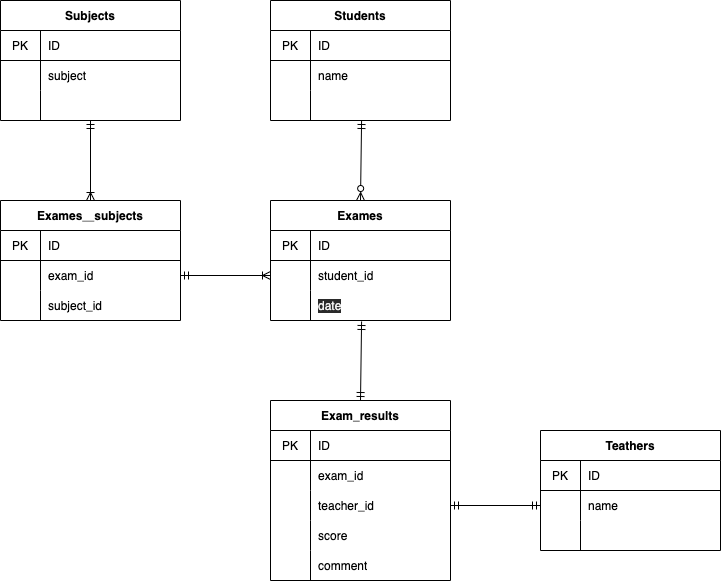

The diagram above was exported from draw.io. Its source (the exported page's mxGraphModel, read from the mxfile embedded in the PNG):
<mxGraphModel dx="727" dy="680" grid="1" gridSize="10" guides="1" tooltips="1" connect="1" arrows="0" fold="1" page="1" pageScale="1" pageWidth="827" pageHeight="1169" math="0" shadow="1">
  <root>
    <mxCell id="0" />
    <mxCell id="1" parent="0" />
    <mxCell id="172" value="Students" style="shape=table;startSize=30;container=1;collapsible=0;childLayout=tableLayout;fixedRows=1;rowLines=0;fontStyle=1;align=center;pointerEvents=1;" parent="1" vertex="1">
      <mxGeometry x="290" y="80" width="180" height="120" as="geometry" />
    </mxCell>
    <mxCell id="173" value="" style="shape=partialRectangle;html=1;whiteSpace=wrap;collapsible=0;dropTarget=0;pointerEvents=1;fillColor=none;top=0;left=0;bottom=1;right=0;points=[[0,0.5],[1,0.5]];portConstraint=eastwest;" parent="172" vertex="1">
      <mxGeometry y="30" width="180" height="30" as="geometry" />
    </mxCell>
    <mxCell id="174" value="PK" style="shape=partialRectangle;html=1;whiteSpace=wrap;connectable=0;fillColor=none;top=0;left=0;bottom=0;right=0;overflow=hidden;pointerEvents=1;" parent="173" vertex="1">
      <mxGeometry width="40" height="30" as="geometry">
        <mxRectangle width="40" height="30" as="alternateBounds" />
      </mxGeometry>
    </mxCell>
    <mxCell id="175" value="ID" style="shape=partialRectangle;html=1;whiteSpace=wrap;connectable=0;fillColor=none;top=0;left=0;bottom=0;right=0;align=left;spacingLeft=6;overflow=hidden;pointerEvents=1;" parent="173" vertex="1">
      <mxGeometry x="40" width="140" height="30" as="geometry">
        <mxRectangle width="140" height="30" as="alternateBounds" />
      </mxGeometry>
    </mxCell>
    <mxCell id="176" value="" style="shape=partialRectangle;html=1;whiteSpace=wrap;collapsible=0;dropTarget=0;pointerEvents=1;fillColor=none;top=0;left=0;bottom=0;right=0;points=[[0,0.5],[1,0.5]];portConstraint=eastwest;" parent="172" vertex="1">
      <mxGeometry y="60" width="180" height="30" as="geometry" />
    </mxCell>
    <mxCell id="177" value="" style="shape=partialRectangle;html=1;whiteSpace=wrap;connectable=0;fillColor=none;top=0;left=0;bottom=0;right=0;overflow=hidden;pointerEvents=1;" parent="176" vertex="1">
      <mxGeometry width="40" height="30" as="geometry">
        <mxRectangle width="40" height="30" as="alternateBounds" />
      </mxGeometry>
    </mxCell>
    <mxCell id="178" value="name" style="shape=partialRectangle;html=1;whiteSpace=wrap;connectable=0;fillColor=none;top=0;left=0;bottom=0;right=0;align=left;spacingLeft=6;overflow=hidden;pointerEvents=1;" parent="176" vertex="1">
      <mxGeometry x="40" width="140" height="30" as="geometry">
        <mxRectangle width="140" height="30" as="alternateBounds" />
      </mxGeometry>
    </mxCell>
    <mxCell id="179" value="" style="shape=partialRectangle;html=1;whiteSpace=wrap;collapsible=0;dropTarget=0;pointerEvents=1;fillColor=none;top=0;left=0;bottom=0;right=0;points=[[0,0.5],[1,0.5]];portConstraint=eastwest;" parent="172" vertex="1">
      <mxGeometry y="90" width="180" height="30" as="geometry" />
    </mxCell>
    <mxCell id="180" value="" style="shape=partialRectangle;html=1;whiteSpace=wrap;connectable=0;fillColor=none;top=0;left=0;bottom=0;right=0;overflow=hidden;pointerEvents=1;" parent="179" vertex="1">
      <mxGeometry width="40" height="30" as="geometry">
        <mxRectangle width="40" height="30" as="alternateBounds" />
      </mxGeometry>
    </mxCell>
    <mxCell id="181" value="" style="shape=partialRectangle;html=1;whiteSpace=wrap;connectable=0;fillColor=none;top=0;left=0;bottom=0;right=0;align=left;spacingLeft=6;overflow=hidden;pointerEvents=1;" parent="179" vertex="1">
      <mxGeometry x="40" width="140" height="30" as="geometry">
        <mxRectangle width="140" height="30" as="alternateBounds" />
      </mxGeometry>
    </mxCell>
    <mxCell id="192" value="Teathers" style="shape=table;startSize=30;container=1;collapsible=0;childLayout=tableLayout;fixedRows=1;rowLines=0;fontStyle=1;align=center;pointerEvents=1;" parent="1" vertex="1">
      <mxGeometry x="560" y="510" width="180" height="120" as="geometry" />
    </mxCell>
    <mxCell id="193" value="" style="shape=partialRectangle;html=1;whiteSpace=wrap;collapsible=0;dropTarget=0;pointerEvents=1;fillColor=none;top=0;left=0;bottom=1;right=0;points=[[0,0.5],[1,0.5]];portConstraint=eastwest;" parent="192" vertex="1">
      <mxGeometry y="30" width="180" height="30" as="geometry" />
    </mxCell>
    <mxCell id="194" value="PK" style="shape=partialRectangle;html=1;whiteSpace=wrap;connectable=0;fillColor=none;top=0;left=0;bottom=0;right=0;overflow=hidden;pointerEvents=1;" parent="193" vertex="1">
      <mxGeometry width="40" height="30" as="geometry">
        <mxRectangle width="40" height="30" as="alternateBounds" />
      </mxGeometry>
    </mxCell>
    <mxCell id="195" value="ID" style="shape=partialRectangle;html=1;whiteSpace=wrap;connectable=0;fillColor=none;top=0;left=0;bottom=0;right=0;align=left;spacingLeft=6;overflow=hidden;pointerEvents=1;" parent="193" vertex="1">
      <mxGeometry x="40" width="140" height="30" as="geometry">
        <mxRectangle width="140" height="30" as="alternateBounds" />
      </mxGeometry>
    </mxCell>
    <mxCell id="196" value="" style="shape=partialRectangle;html=1;whiteSpace=wrap;collapsible=0;dropTarget=0;pointerEvents=1;fillColor=none;top=0;left=0;bottom=0;right=0;points=[[0,0.5],[1,0.5]];portConstraint=eastwest;" parent="192" vertex="1">
      <mxGeometry y="60" width="180" height="30" as="geometry" />
    </mxCell>
    <mxCell id="197" value="" style="shape=partialRectangle;html=1;whiteSpace=wrap;connectable=0;fillColor=none;top=0;left=0;bottom=0;right=0;overflow=hidden;pointerEvents=1;" parent="196" vertex="1">
      <mxGeometry width="40" height="30" as="geometry">
        <mxRectangle width="40" height="30" as="alternateBounds" />
      </mxGeometry>
    </mxCell>
    <mxCell id="198" value="name" style="shape=partialRectangle;html=1;whiteSpace=wrap;connectable=0;fillColor=none;top=0;left=0;bottom=0;right=0;align=left;spacingLeft=6;overflow=hidden;pointerEvents=1;" parent="196" vertex="1">
      <mxGeometry x="40" width="140" height="30" as="geometry">
        <mxRectangle width="140" height="30" as="alternateBounds" />
      </mxGeometry>
    </mxCell>
    <mxCell id="199" value="" style="shape=partialRectangle;html=1;whiteSpace=wrap;collapsible=0;dropTarget=0;pointerEvents=1;fillColor=none;top=0;left=0;bottom=0;right=0;points=[[0,0.5],[1,0.5]];portConstraint=eastwest;" parent="192" vertex="1">
      <mxGeometry y="90" width="180" height="30" as="geometry" />
    </mxCell>
    <mxCell id="200" value="" style="shape=partialRectangle;html=1;whiteSpace=wrap;connectable=0;fillColor=none;top=0;left=0;bottom=0;right=0;overflow=hidden;pointerEvents=1;" parent="199" vertex="1">
      <mxGeometry width="40" height="30" as="geometry">
        <mxRectangle width="40" height="30" as="alternateBounds" />
      </mxGeometry>
    </mxCell>
    <mxCell id="201" value="" style="shape=partialRectangle;html=1;whiteSpace=wrap;connectable=0;fillColor=none;top=0;left=0;bottom=0;right=0;align=left;spacingLeft=6;overflow=hidden;pointerEvents=1;" parent="199" vertex="1">
      <mxGeometry x="40" width="140" height="30" as="geometry">
        <mxRectangle width="140" height="30" as="alternateBounds" />
      </mxGeometry>
    </mxCell>
    <mxCell id="202" value="Exames" style="shape=table;startSize=30;container=1;collapsible=0;childLayout=tableLayout;fixedRows=1;rowLines=0;fontStyle=1;align=center;pointerEvents=1;" parent="1" vertex="1">
      <mxGeometry x="290" y="280" width="180" height="120" as="geometry" />
    </mxCell>
    <mxCell id="203" value="" style="shape=partialRectangle;html=1;whiteSpace=wrap;collapsible=0;dropTarget=0;pointerEvents=1;fillColor=none;top=0;left=0;bottom=1;right=0;points=[[0,0.5],[1,0.5]];portConstraint=eastwest;" parent="202" vertex="1">
      <mxGeometry y="30" width="180" height="30" as="geometry" />
    </mxCell>
    <mxCell id="204" value="PK" style="shape=partialRectangle;html=1;whiteSpace=wrap;connectable=0;fillColor=none;top=0;left=0;bottom=0;right=0;overflow=hidden;pointerEvents=1;" parent="203" vertex="1">
      <mxGeometry width="40" height="30" as="geometry">
        <mxRectangle width="40" height="30" as="alternateBounds" />
      </mxGeometry>
    </mxCell>
    <mxCell id="205" value="ID" style="shape=partialRectangle;html=1;whiteSpace=wrap;connectable=0;fillColor=none;top=0;left=0;bottom=0;right=0;align=left;spacingLeft=6;overflow=hidden;pointerEvents=1;" parent="203" vertex="1">
      <mxGeometry x="40" width="140" height="30" as="geometry">
        <mxRectangle width="140" height="30" as="alternateBounds" />
      </mxGeometry>
    </mxCell>
    <mxCell id="206" value="" style="shape=partialRectangle;html=1;whiteSpace=wrap;collapsible=0;dropTarget=0;pointerEvents=1;fillColor=none;top=0;left=0;bottom=0;right=0;points=[[0,0.5],[1,0.5]];portConstraint=eastwest;" parent="202" vertex="1">
      <mxGeometry y="60" width="180" height="30" as="geometry" />
    </mxCell>
    <mxCell id="207" value="" style="shape=partialRectangle;html=1;whiteSpace=wrap;connectable=0;fillColor=none;top=0;left=0;bottom=0;right=0;overflow=hidden;pointerEvents=1;" parent="206" vertex="1">
      <mxGeometry width="40" height="30" as="geometry">
        <mxRectangle width="40" height="30" as="alternateBounds" />
      </mxGeometry>
    </mxCell>
    <mxCell id="208" value="&lt;span&gt;student_id&lt;/span&gt;" style="shape=partialRectangle;html=1;whiteSpace=wrap;connectable=0;fillColor=none;top=0;left=0;bottom=0;right=0;align=left;spacingLeft=6;overflow=hidden;pointerEvents=1;" parent="206" vertex="1">
      <mxGeometry x="40" width="140" height="30" as="geometry">
        <mxRectangle width="140" height="30" as="alternateBounds" />
      </mxGeometry>
    </mxCell>
    <mxCell id="209" value="" style="shape=partialRectangle;html=1;whiteSpace=wrap;collapsible=0;dropTarget=0;pointerEvents=1;fillColor=none;top=0;left=0;bottom=0;right=0;points=[[0,0.5],[1,0.5]];portConstraint=eastwest;" parent="202" vertex="1">
      <mxGeometry y="90" width="180" height="30" as="geometry" />
    </mxCell>
    <mxCell id="210" value="" style="shape=partialRectangle;html=1;whiteSpace=wrap;connectable=0;fillColor=none;top=0;left=0;bottom=0;right=0;overflow=hidden;pointerEvents=1;" parent="209" vertex="1">
      <mxGeometry width="40" height="30" as="geometry">
        <mxRectangle width="40" height="30" as="alternateBounds" />
      </mxGeometry>
    </mxCell>
    <mxCell id="211" value="&lt;meta charset=&quot;utf-8&quot;&gt;&lt;span style=&quot;color: rgb(240, 240, 240); font-family: helvetica; font-size: 12px; font-style: normal; font-weight: 400; letter-spacing: normal; text-align: left; text-indent: 0px; text-transform: none; word-spacing: 0px; background-color: rgb(42, 42, 42); display: inline; float: none;&quot;&gt;date&lt;/span&gt;" style="shape=partialRectangle;html=1;whiteSpace=wrap;connectable=0;fillColor=none;top=0;left=0;bottom=0;right=0;align=left;spacingLeft=6;overflow=hidden;pointerEvents=1;" parent="209" vertex="1">
      <mxGeometry x="40" width="140" height="30" as="geometry">
        <mxRectangle width="140" height="30" as="alternateBounds" />
      </mxGeometry>
    </mxCell>
    <mxCell id="222" value="Exam_results" style="shape=table;startSize=30;container=1;collapsible=0;childLayout=tableLayout;fixedRows=1;rowLines=0;fontStyle=1;align=center;pointerEvents=1;" parent="1" vertex="1">
      <mxGeometry x="290" y="480" width="180" height="180" as="geometry" />
    </mxCell>
    <mxCell id="223" value="" style="shape=partialRectangle;html=1;whiteSpace=wrap;collapsible=0;dropTarget=0;pointerEvents=1;fillColor=none;top=0;left=0;bottom=1;right=0;points=[[0,0.5],[1,0.5]];portConstraint=eastwest;" parent="222" vertex="1">
      <mxGeometry y="30" width="180" height="30" as="geometry" />
    </mxCell>
    <mxCell id="224" value="PK" style="shape=partialRectangle;html=1;whiteSpace=wrap;connectable=0;fillColor=none;top=0;left=0;bottom=0;right=0;overflow=hidden;pointerEvents=1;" parent="223" vertex="1">
      <mxGeometry width="40" height="30" as="geometry">
        <mxRectangle width="40" height="30" as="alternateBounds" />
      </mxGeometry>
    </mxCell>
    <mxCell id="225" value="ID" style="shape=partialRectangle;html=1;whiteSpace=wrap;connectable=0;fillColor=none;top=0;left=0;bottom=0;right=0;align=left;spacingLeft=6;overflow=hidden;pointerEvents=1;" parent="223" vertex="1">
      <mxGeometry x="40" width="140" height="30" as="geometry">
        <mxRectangle width="140" height="30" as="alternateBounds" />
      </mxGeometry>
    </mxCell>
    <mxCell id="226" value="" style="shape=partialRectangle;html=1;whiteSpace=wrap;collapsible=0;dropTarget=0;pointerEvents=1;fillColor=none;top=0;left=0;bottom=0;right=0;points=[[0,0.5],[1,0.5]];portConstraint=eastwest;" parent="222" vertex="1">
      <mxGeometry y="60" width="180" height="30" as="geometry" />
    </mxCell>
    <mxCell id="227" value="" style="shape=partialRectangle;html=1;whiteSpace=wrap;connectable=0;fillColor=none;top=0;left=0;bottom=0;right=0;overflow=hidden;pointerEvents=1;" parent="226" vertex="1">
      <mxGeometry width="40" height="30" as="geometry">
        <mxRectangle width="40" height="30" as="alternateBounds" />
      </mxGeometry>
    </mxCell>
    <mxCell id="228" value="exam_id" style="shape=partialRectangle;html=1;whiteSpace=wrap;connectable=0;fillColor=none;top=0;left=0;bottom=0;right=0;align=left;spacingLeft=6;overflow=hidden;pointerEvents=1;" parent="226" vertex="1">
      <mxGeometry x="40" width="140" height="30" as="geometry">
        <mxRectangle width="140" height="30" as="alternateBounds" />
      </mxGeometry>
    </mxCell>
    <mxCell id="229" value="" style="shape=partialRectangle;html=1;whiteSpace=wrap;collapsible=0;dropTarget=0;pointerEvents=1;fillColor=none;top=0;left=0;bottom=0;right=0;points=[[0,0.5],[1,0.5]];portConstraint=eastwest;" parent="222" vertex="1">
      <mxGeometry y="90" width="180" height="30" as="geometry" />
    </mxCell>
    <mxCell id="230" value="" style="shape=partialRectangle;html=1;whiteSpace=wrap;connectable=0;fillColor=none;top=0;left=0;bottom=0;right=0;overflow=hidden;pointerEvents=1;" parent="229" vertex="1">
      <mxGeometry width="40" height="30" as="geometry">
        <mxRectangle width="40" height="30" as="alternateBounds" />
      </mxGeometry>
    </mxCell>
    <mxCell id="231" value="teacher_id" style="shape=partialRectangle;html=1;whiteSpace=wrap;connectable=0;fillColor=none;top=0;left=0;bottom=0;right=0;align=left;spacingLeft=6;overflow=hidden;pointerEvents=1;" parent="229" vertex="1">
      <mxGeometry x="40" width="140" height="30" as="geometry">
        <mxRectangle width="140" height="30" as="alternateBounds" />
      </mxGeometry>
    </mxCell>
    <mxCell id="245" style="shape=partialRectangle;html=1;whiteSpace=wrap;collapsible=0;dropTarget=0;pointerEvents=1;fillColor=none;top=0;left=0;bottom=0;right=0;points=[[0,0.5],[1,0.5]];portConstraint=eastwest;" parent="222" vertex="1">
      <mxGeometry y="120" width="180" height="30" as="geometry" />
    </mxCell>
    <mxCell id="246" style="shape=partialRectangle;html=1;whiteSpace=wrap;connectable=0;fillColor=none;top=0;left=0;bottom=0;right=0;overflow=hidden;pointerEvents=1;" parent="245" vertex="1">
      <mxGeometry width="40" height="30" as="geometry">
        <mxRectangle width="40" height="30" as="alternateBounds" />
      </mxGeometry>
    </mxCell>
    <mxCell id="247" value="score" style="shape=partialRectangle;html=1;whiteSpace=wrap;connectable=0;fillColor=none;top=0;left=0;bottom=0;right=0;align=left;spacingLeft=6;overflow=hidden;pointerEvents=1;" parent="245" vertex="1">
      <mxGeometry x="40" width="140" height="30" as="geometry">
        <mxRectangle width="140" height="30" as="alternateBounds" />
      </mxGeometry>
    </mxCell>
    <mxCell id="277" style="shape=partialRectangle;html=1;whiteSpace=wrap;collapsible=0;dropTarget=0;pointerEvents=1;fillColor=none;top=0;left=0;bottom=0;right=0;points=[[0,0.5],[1,0.5]];portConstraint=eastwest;" parent="222" vertex="1">
      <mxGeometry y="150" width="180" height="30" as="geometry" />
    </mxCell>
    <mxCell id="278" style="shape=partialRectangle;html=1;whiteSpace=wrap;connectable=0;fillColor=none;top=0;left=0;bottom=0;right=0;overflow=hidden;pointerEvents=1;" parent="277" vertex="1">
      <mxGeometry width="40" height="30" as="geometry">
        <mxRectangle width="40" height="30" as="alternateBounds" />
      </mxGeometry>
    </mxCell>
    <mxCell id="279" value="comment" style="shape=partialRectangle;html=1;whiteSpace=wrap;connectable=0;fillColor=none;top=0;left=0;bottom=0;right=0;align=left;spacingLeft=6;overflow=hidden;pointerEvents=1;" parent="277" vertex="1">
      <mxGeometry x="40" width="140" height="30" as="geometry">
        <mxRectangle width="140" height="30" as="alternateBounds" />
      </mxGeometry>
    </mxCell>
    <mxCell id="243" value="" style="endArrow=ERmandOne;html=1;entryX=0.506;entryY=1;entryDx=0;entryDy=0;entryPerimeter=0;exitX=0.5;exitY=0;exitDx=0;exitDy=0;endFill=0;startArrow=ERzeroToMany;startFill=0;" parent="1" source="202" target="179" edge="1">
      <mxGeometry width="50" height="50" relative="1" as="geometry">
        <mxPoint x="360" y="250" as="sourcePoint" />
        <mxPoint x="410" y="200" as="targetPoint" />
      </mxGeometry>
    </mxCell>
    <mxCell id="244" value="" style="endArrow=ERmandOne;html=1;exitX=0.5;exitY=0;exitDx=0;exitDy=0;endFill=0;startArrow=ERmandOne;startFill=0;entryX=0.506;entryY=1.033;entryDx=0;entryDy=0;entryPerimeter=0;" parent="1" source="222" edge="1" target="209">
      <mxGeometry width="50" height="50" relative="1" as="geometry">
        <mxPoint x="370" y="460" as="sourcePoint" />
        <mxPoint x="380" y="430" as="targetPoint" />
      </mxGeometry>
    </mxCell>
    <mxCell id="258" value="Subjects" style="shape=table;startSize=30;container=1;collapsible=0;childLayout=tableLayout;fixedRows=1;rowLines=0;fontStyle=1;align=center;pointerEvents=1;" parent="1" vertex="1">
      <mxGeometry x="20" y="80" width="180" height="120" as="geometry" />
    </mxCell>
    <mxCell id="259" value="" style="shape=partialRectangle;html=1;whiteSpace=wrap;collapsible=0;dropTarget=0;pointerEvents=1;fillColor=none;top=0;left=0;bottom=1;right=0;points=[[0,0.5],[1,0.5]];portConstraint=eastwest;" parent="258" vertex="1">
      <mxGeometry y="30" width="180" height="30" as="geometry" />
    </mxCell>
    <mxCell id="260" value="PK" style="shape=partialRectangle;html=1;whiteSpace=wrap;connectable=0;fillColor=none;top=0;left=0;bottom=0;right=0;overflow=hidden;pointerEvents=1;" parent="259" vertex="1">
      <mxGeometry width="40" height="30" as="geometry">
        <mxRectangle width="40" height="30" as="alternateBounds" />
      </mxGeometry>
    </mxCell>
    <mxCell id="261" value="ID" style="shape=partialRectangle;html=1;whiteSpace=wrap;connectable=0;fillColor=none;top=0;left=0;bottom=0;right=0;align=left;spacingLeft=6;overflow=hidden;pointerEvents=1;" parent="259" vertex="1">
      <mxGeometry x="40" width="140" height="30" as="geometry">
        <mxRectangle width="140" height="30" as="alternateBounds" />
      </mxGeometry>
    </mxCell>
    <mxCell id="262" value="" style="shape=partialRectangle;html=1;whiteSpace=wrap;collapsible=0;dropTarget=0;pointerEvents=1;fillColor=none;top=0;left=0;bottom=0;right=0;points=[[0,0.5],[1,0.5]];portConstraint=eastwest;" parent="258" vertex="1">
      <mxGeometry y="60" width="180" height="30" as="geometry" />
    </mxCell>
    <mxCell id="263" value="" style="shape=partialRectangle;html=1;whiteSpace=wrap;connectable=0;fillColor=none;top=0;left=0;bottom=0;right=0;overflow=hidden;pointerEvents=1;" parent="262" vertex="1">
      <mxGeometry width="40" height="30" as="geometry">
        <mxRectangle width="40" height="30" as="alternateBounds" />
      </mxGeometry>
    </mxCell>
    <mxCell id="264" value="subject" style="shape=partialRectangle;html=1;whiteSpace=wrap;connectable=0;fillColor=none;top=0;left=0;bottom=0;right=0;align=left;spacingLeft=6;overflow=hidden;pointerEvents=1;" parent="262" vertex="1">
      <mxGeometry x="40" width="140" height="30" as="geometry">
        <mxRectangle width="140" height="30" as="alternateBounds" />
      </mxGeometry>
    </mxCell>
    <mxCell id="265" value="" style="shape=partialRectangle;html=1;whiteSpace=wrap;collapsible=0;dropTarget=0;pointerEvents=1;fillColor=none;top=0;left=0;bottom=0;right=0;points=[[0,0.5],[1,0.5]];portConstraint=eastwest;" parent="258" vertex="1">
      <mxGeometry y="90" width="180" height="30" as="geometry" />
    </mxCell>
    <mxCell id="266" value="" style="shape=partialRectangle;html=1;whiteSpace=wrap;connectable=0;fillColor=none;top=0;left=0;bottom=0;right=0;overflow=hidden;pointerEvents=1;" parent="265" vertex="1">
      <mxGeometry width="40" height="30" as="geometry">
        <mxRectangle width="40" height="30" as="alternateBounds" />
      </mxGeometry>
    </mxCell>
    <mxCell id="267" value="" style="shape=partialRectangle;html=1;whiteSpace=wrap;connectable=0;fillColor=none;top=0;left=0;bottom=0;right=0;align=left;spacingLeft=6;overflow=hidden;pointerEvents=1;" parent="265" vertex="1">
      <mxGeometry x="40" width="140" height="30" as="geometry">
        <mxRectangle width="140" height="30" as="alternateBounds" />
      </mxGeometry>
    </mxCell>
    <mxCell id="268" value="" style="endArrow=ERoneToMany;html=1;entryX=0;entryY=0.5;entryDx=0;entryDy=0;startArrow=ERmandOne;startFill=0;endFill=0;" parent="1" target="206" edge="1">
      <mxGeometry width="50" height="50" relative="1" as="geometry">
        <mxPoint x="200" y="355" as="sourcePoint" />
        <mxPoint x="270" y="320" as="targetPoint" />
      </mxGeometry>
    </mxCell>
    <mxCell id="280" value="" style="endArrow=ERmandOne;html=1;entryX=0;entryY=0.5;entryDx=0;entryDy=0;exitX=1;exitY=0.5;exitDx=0;exitDy=0;endFill=0;startArrow=ERmandOne;startFill=0;" parent="1" source="229" target="196" edge="1">
      <mxGeometry width="50" height="50" relative="1" as="geometry">
        <mxPoint x="500" y="600" as="sourcePoint" />
        <mxPoint x="550" y="550" as="targetPoint" />
      </mxGeometry>
    </mxCell>
    <mxCell id="292" value="Exames＿subjects" style="shape=table;startSize=30;container=1;collapsible=0;childLayout=tableLayout;fixedRows=1;rowLines=0;fontStyle=1;align=center;pointerEvents=1;" vertex="1" parent="1">
      <mxGeometry x="20" y="280" width="180" height="120" as="geometry" />
    </mxCell>
    <mxCell id="293" value="" style="shape=partialRectangle;html=1;whiteSpace=wrap;collapsible=0;dropTarget=0;pointerEvents=1;fillColor=none;top=0;left=0;bottom=1;right=0;points=[[0,0.5],[1,0.5]];portConstraint=eastwest;" vertex="1" parent="292">
      <mxGeometry y="30" width="180" height="30" as="geometry" />
    </mxCell>
    <mxCell id="294" value="PK" style="shape=partialRectangle;html=1;whiteSpace=wrap;connectable=0;fillColor=none;top=0;left=0;bottom=0;right=0;overflow=hidden;pointerEvents=1;" vertex="1" parent="293">
      <mxGeometry width="40" height="30" as="geometry">
        <mxRectangle width="40" height="30" as="alternateBounds" />
      </mxGeometry>
    </mxCell>
    <mxCell id="295" value="ID" style="shape=partialRectangle;html=1;whiteSpace=wrap;connectable=0;fillColor=none;top=0;left=0;bottom=0;right=0;align=left;spacingLeft=6;overflow=hidden;pointerEvents=1;" vertex="1" parent="293">
      <mxGeometry x="40" width="140" height="30" as="geometry">
        <mxRectangle width="140" height="30" as="alternateBounds" />
      </mxGeometry>
    </mxCell>
    <mxCell id="296" value="" style="shape=partialRectangle;html=1;whiteSpace=wrap;collapsible=0;dropTarget=0;pointerEvents=1;fillColor=none;top=0;left=0;bottom=0;right=0;points=[[0,0.5],[1,0.5]];portConstraint=eastwest;" vertex="1" parent="292">
      <mxGeometry y="60" width="180" height="30" as="geometry" />
    </mxCell>
    <mxCell id="297" value="" style="shape=partialRectangle;html=1;whiteSpace=wrap;connectable=0;fillColor=none;top=0;left=0;bottom=0;right=0;overflow=hidden;pointerEvents=1;" vertex="1" parent="296">
      <mxGeometry width="40" height="30" as="geometry">
        <mxRectangle width="40" height="30" as="alternateBounds" />
      </mxGeometry>
    </mxCell>
    <mxCell id="298" value="exam_id" style="shape=partialRectangle;html=1;whiteSpace=wrap;connectable=0;fillColor=none;top=0;left=0;bottom=0;right=0;align=left;spacingLeft=6;overflow=hidden;pointerEvents=1;" vertex="1" parent="296">
      <mxGeometry x="40" width="140" height="30" as="geometry">
        <mxRectangle width="140" height="30" as="alternateBounds" />
      </mxGeometry>
    </mxCell>
    <mxCell id="299" value="" style="shape=partialRectangle;html=1;whiteSpace=wrap;collapsible=0;dropTarget=0;pointerEvents=1;fillColor=none;top=0;left=0;bottom=0;right=0;points=[[0,0.5],[1,0.5]];portConstraint=eastwest;" vertex="1" parent="292">
      <mxGeometry y="90" width="180" height="30" as="geometry" />
    </mxCell>
    <mxCell id="300" value="" style="shape=partialRectangle;html=1;whiteSpace=wrap;connectable=0;fillColor=none;top=0;left=0;bottom=0;right=0;overflow=hidden;pointerEvents=1;" vertex="1" parent="299">
      <mxGeometry width="40" height="30" as="geometry">
        <mxRectangle width="40" height="30" as="alternateBounds" />
      </mxGeometry>
    </mxCell>
    <mxCell id="301" value="subject_id" style="shape=partialRectangle;html=1;whiteSpace=wrap;connectable=0;fillColor=none;top=0;left=0;bottom=0;right=0;align=left;spacingLeft=6;overflow=hidden;pointerEvents=1;" vertex="1" parent="299">
      <mxGeometry x="40" width="140" height="30" as="geometry">
        <mxRectangle width="140" height="30" as="alternateBounds" />
      </mxGeometry>
    </mxCell>
    <mxCell id="303" value="" style="endArrow=ERmandOne;html=1;entryX=0.5;entryY=1;entryDx=0;entryDy=0;entryPerimeter=0;exitX=0.5;exitY=0;exitDx=0;exitDy=0;endFill=0;startArrow=ERoneToMany;startFill=0;" edge="1" parent="1" source="292" target="265">
      <mxGeometry width="50" height="50" relative="1" as="geometry">
        <mxPoint x="90" y="270" as="sourcePoint" />
        <mxPoint x="140" y="220" as="targetPoint" />
      </mxGeometry>
    </mxCell>
  </root>
</mxGraphModel>